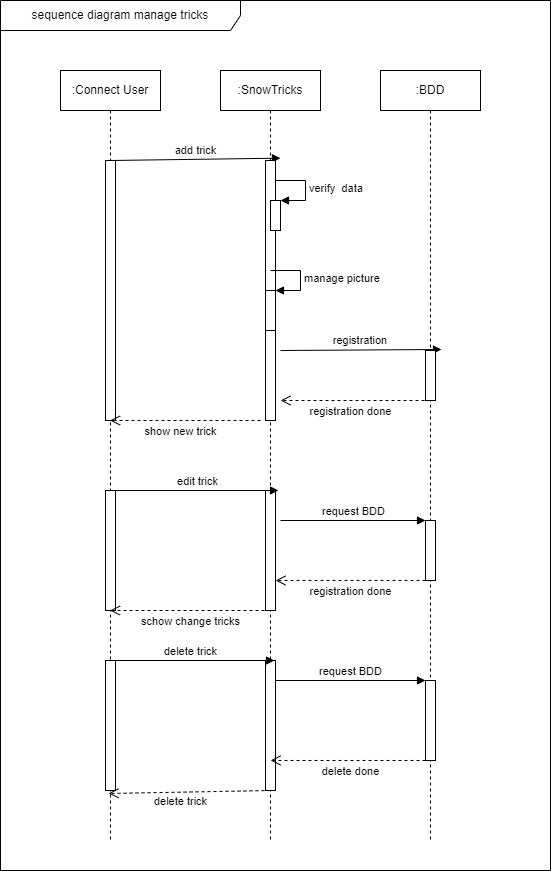

The diagram above was exported from draw.io. Its source (the exported page's mxGraphModel, read from the mxfile embedded in the PNG):
<mxGraphModel dx="868" dy="393" grid="1" gridSize="10" guides="1" tooltips="1" connect="1" arrows="1" fold="1" page="1" pageScale="1" pageWidth="827" pageHeight="1169" math="0" shadow="0">
  <root>
    <mxCell id="0" />
    <mxCell id="1" parent="0" />
    <mxCell id="seZZyRFC1FZ5SppUUf-d-1" value="sequence diagram manage tricks" style="shape=umlFrame;whiteSpace=wrap;html=1;width=240;height=30;" vertex="1" parent="1">
      <mxGeometry x="50" y="250" width="550" height="870" as="geometry" />
    </mxCell>
    <mxCell id="seZZyRFC1FZ5SppUUf-d-2" value=":Connect User" style="shape=umlLifeline;perimeter=lifelinePerimeter;whiteSpace=wrap;html=1;container=1;collapsible=0;recursiveResize=0;outlineConnect=0;" vertex="1" parent="1">
      <mxGeometry x="110" y="320" width="100" height="770" as="geometry" />
    </mxCell>
    <mxCell id="seZZyRFC1FZ5SppUUf-d-5" value="" style="html=1;points=[];perimeter=orthogonalPerimeter;" vertex="1" parent="seZZyRFC1FZ5SppUUf-d-2">
      <mxGeometry x="45" y="90" width="10" height="260" as="geometry" />
    </mxCell>
    <mxCell id="seZZyRFC1FZ5SppUUf-d-7" value="add trick" style="html=1;verticalAlign=bottom;endArrow=block;rounded=0;entryX=1.5;entryY=-0.009;entryDx=0;entryDy=0;entryPerimeter=0;" edge="1" parent="seZZyRFC1FZ5SppUUf-d-2" target="seZZyRFC1FZ5SppUUf-d-6">
      <mxGeometry width="80" relative="1" as="geometry">
        <mxPoint x="50" y="90" as="sourcePoint" />
        <mxPoint x="130" y="90" as="targetPoint" />
      </mxGeometry>
    </mxCell>
    <mxCell id="seZZyRFC1FZ5SppUUf-d-8" value="" style="html=1;points=[];perimeter=orthogonalPerimeter;" vertex="1" parent="seZZyRFC1FZ5SppUUf-d-2">
      <mxGeometry x="45" y="420" width="10" height="120" as="geometry" />
    </mxCell>
    <mxCell id="seZZyRFC1FZ5SppUUf-d-10" value="" style="html=1;points=[];perimeter=orthogonalPerimeter;" vertex="1" parent="seZZyRFC1FZ5SppUUf-d-2">
      <mxGeometry x="45" y="590" width="10" height="130" as="geometry" />
    </mxCell>
    <mxCell id="seZZyRFC1FZ5SppUUf-d-3" value=":SnowTricks" style="shape=umlLifeline;perimeter=lifelinePerimeter;whiteSpace=wrap;html=1;container=1;collapsible=0;recursiveResize=0;outlineConnect=0;" vertex="1" parent="1">
      <mxGeometry x="270" y="320" width="100" height="770" as="geometry" />
    </mxCell>
    <mxCell id="seZZyRFC1FZ5SppUUf-d-6" value="" style="html=1;points=[];perimeter=orthogonalPerimeter;" vertex="1" parent="seZZyRFC1FZ5SppUUf-d-3">
      <mxGeometry x="45" y="90" width="10" height="260" as="geometry" />
    </mxCell>
    <mxCell id="seZZyRFC1FZ5SppUUf-d-9" value="" style="html=1;points=[];perimeter=orthogonalPerimeter;" vertex="1" parent="seZZyRFC1FZ5SppUUf-d-3">
      <mxGeometry x="45" y="420" width="10" height="120" as="geometry" />
    </mxCell>
    <mxCell id="seZZyRFC1FZ5SppUUf-d-17" value="" style="html=1;points=[];perimeter=orthogonalPerimeter;" vertex="1" parent="seZZyRFC1FZ5SppUUf-d-3">
      <mxGeometry x="50" y="130" width="10" height="30" as="geometry" />
    </mxCell>
    <mxCell id="seZZyRFC1FZ5SppUUf-d-18" value="verify&amp;nbsp; data" style="edgeStyle=orthogonalEdgeStyle;html=1;align=left;spacingLeft=2;endArrow=block;rounded=0;entryX=1;entryY=0;" edge="1" target="seZZyRFC1FZ5SppUUf-d-17" parent="seZZyRFC1FZ5SppUUf-d-3">
      <mxGeometry relative="1" as="geometry">
        <mxPoint x="55" y="110" as="sourcePoint" />
        <Array as="points">
          <mxPoint x="85" y="110" />
        </Array>
      </mxGeometry>
    </mxCell>
    <mxCell id="seZZyRFC1FZ5SppUUf-d-11" value="" style="html=1;points=[];perimeter=orthogonalPerimeter;" vertex="1" parent="seZZyRFC1FZ5SppUUf-d-3">
      <mxGeometry x="45" y="590" width="10" height="130" as="geometry" />
    </mxCell>
    <mxCell id="seZZyRFC1FZ5SppUUf-d-21" value="" style="html=1;points=[];perimeter=orthogonalPerimeter;" vertex="1" parent="seZZyRFC1FZ5SppUUf-d-3">
      <mxGeometry x="45" y="220" width="10" height="40" as="geometry" />
    </mxCell>
    <mxCell id="seZZyRFC1FZ5SppUUf-d-22" value="manage picture" style="edgeStyle=orthogonalEdgeStyle;html=1;align=left;spacingLeft=2;endArrow=block;rounded=0;entryX=1;entryY=0;" edge="1" target="seZZyRFC1FZ5SppUUf-d-21" parent="seZZyRFC1FZ5SppUUf-d-3">
      <mxGeometry relative="1" as="geometry">
        <mxPoint x="50" y="200" as="sourcePoint" />
        <Array as="points">
          <mxPoint x="80" y="200" />
        </Array>
      </mxGeometry>
    </mxCell>
    <mxCell id="seZZyRFC1FZ5SppUUf-d-23" value="registration&amp;nbsp;" style="html=1;verticalAlign=bottom;endArrow=block;rounded=0;entryX=1.6;entryY=-0.02;entryDx=0;entryDy=0;entryPerimeter=0;" edge="1" parent="seZZyRFC1FZ5SppUUf-d-3" target="seZZyRFC1FZ5SppUUf-d-14">
      <mxGeometry width="80" relative="1" as="geometry">
        <mxPoint x="60" y="280" as="sourcePoint" />
        <mxPoint x="140" y="280" as="targetPoint" />
      </mxGeometry>
    </mxCell>
    <mxCell id="seZZyRFC1FZ5SppUUf-d-4" value=":BDD" style="shape=umlLifeline;perimeter=lifelinePerimeter;whiteSpace=wrap;html=1;container=1;collapsible=0;recursiveResize=0;outlineConnect=0;" vertex="1" parent="1">
      <mxGeometry x="430" y="320" width="100" height="770" as="geometry" />
    </mxCell>
    <mxCell id="seZZyRFC1FZ5SppUUf-d-14" value="" style="html=1;points=[];perimeter=orthogonalPerimeter;" vertex="1" parent="seZZyRFC1FZ5SppUUf-d-4">
      <mxGeometry x="45" y="280" width="10" height="50" as="geometry" />
    </mxCell>
    <mxCell id="seZZyRFC1FZ5SppUUf-d-26" value="" style="html=1;points=[];perimeter=orthogonalPerimeter;" vertex="1" parent="seZZyRFC1FZ5SppUUf-d-4">
      <mxGeometry x="45" y="450" width="10" height="60" as="geometry" />
    </mxCell>
    <mxCell id="seZZyRFC1FZ5SppUUf-d-30" value="" style="html=1;points=[];perimeter=orthogonalPerimeter;" vertex="1" parent="seZZyRFC1FZ5SppUUf-d-4">
      <mxGeometry x="45" y="610" width="10" height="80" as="geometry" />
    </mxCell>
    <mxCell id="seZZyRFC1FZ5SppUUf-d-12" value="edit trick" style="html=1;verticalAlign=bottom;endArrow=block;rounded=0;entryX=1.3;entryY=0;entryDx=0;entryDy=0;entryPerimeter=0;" edge="1" parent="1" source="seZZyRFC1FZ5SppUUf-d-8" target="seZZyRFC1FZ5SppUUf-d-9">
      <mxGeometry width="80" relative="1" as="geometry">
        <mxPoint x="160" y="570" as="sourcePoint" />
        <mxPoint x="240" y="570" as="targetPoint" />
      </mxGeometry>
    </mxCell>
    <mxCell id="seZZyRFC1FZ5SppUUf-d-13" value="delete trick" style="html=1;verticalAlign=bottom;endArrow=block;rounded=0;entryX=0.9;entryY=0;entryDx=0;entryDy=0;entryPerimeter=0;exitX=0.5;exitY=0;exitDx=0;exitDy=0;exitPerimeter=0;" edge="1" parent="1" source="seZZyRFC1FZ5SppUUf-d-10" target="seZZyRFC1FZ5SppUUf-d-11">
      <mxGeometry x="-0.0244" width="80" relative="1" as="geometry">
        <mxPoint x="160" y="750" as="sourcePoint" />
        <mxPoint x="240" y="750" as="targetPoint" />
        <mxPoint as="offset" />
      </mxGeometry>
    </mxCell>
    <mxCell id="seZZyRFC1FZ5SppUUf-d-24" value="registration done" style="html=1;verticalAlign=bottom;endArrow=open;dashed=1;endSize=8;rounded=0;" edge="1" parent="1">
      <mxGeometry x="0.0667" y="20" relative="1" as="geometry">
        <mxPoint x="480" y="650" as="sourcePoint" />
        <mxPoint x="330" y="650" as="targetPoint" />
        <mxPoint as="offset" />
      </mxGeometry>
    </mxCell>
    <mxCell id="seZZyRFC1FZ5SppUUf-d-25" value="show new trick" style="html=1;verticalAlign=bottom;endArrow=open;dashed=1;endSize=8;rounded=0;" edge="1" parent="1" target="seZZyRFC1FZ5SppUUf-d-2">
      <mxGeometry x="0.0631" y="20" relative="1" as="geometry">
        <mxPoint x="310" y="670" as="sourcePoint" />
        <mxPoint x="230" y="670" as="targetPoint" />
        <mxPoint as="offset" />
      </mxGeometry>
    </mxCell>
    <mxCell id="seZZyRFC1FZ5SppUUf-d-28" value="registration done" style="html=1;verticalAlign=bottom;endArrow=open;dashed=1;endSize=8;rounded=0;entryX=1;entryY=0.75;entryDx=0;entryDy=0;entryPerimeter=0;" edge="1" source="seZZyRFC1FZ5SppUUf-d-26" parent="1" target="seZZyRFC1FZ5SppUUf-d-9">
      <mxGeometry y="20" relative="1" as="geometry">
        <mxPoint x="405" y="846" as="targetPoint" />
        <mxPoint as="offset" />
      </mxGeometry>
    </mxCell>
    <mxCell id="seZZyRFC1FZ5SppUUf-d-27" value="request BDD" style="html=1;verticalAlign=bottom;endArrow=block;entryX=0;entryY=0;rounded=0;" edge="1" target="seZZyRFC1FZ5SppUUf-d-26" parent="1">
      <mxGeometry relative="1" as="geometry">
        <mxPoint x="330" y="770" as="sourcePoint" />
      </mxGeometry>
    </mxCell>
    <mxCell id="seZZyRFC1FZ5SppUUf-d-29" value="schow change tricks" style="html=1;verticalAlign=bottom;endArrow=open;dashed=1;endSize=8;rounded=0;" edge="1" parent="1" target="seZZyRFC1FZ5SppUUf-d-2">
      <mxGeometry x="-0.0031" y="20" relative="1" as="geometry">
        <mxPoint x="320" y="860" as="sourcePoint" />
        <mxPoint x="240" y="860" as="targetPoint" />
        <mxPoint as="offset" />
      </mxGeometry>
    </mxCell>
    <mxCell id="seZZyRFC1FZ5SppUUf-d-31" value="request BDD" style="html=1;verticalAlign=bottom;endArrow=block;entryX=0;entryY=0;rounded=0;" edge="1" target="seZZyRFC1FZ5SppUUf-d-30" parent="1" source="seZZyRFC1FZ5SppUUf-d-11">
      <mxGeometry relative="1" as="geometry">
        <mxPoint x="405" y="930" as="sourcePoint" />
      </mxGeometry>
    </mxCell>
    <mxCell id="seZZyRFC1FZ5SppUUf-d-32" value="delete done" style="html=1;verticalAlign=bottom;endArrow=open;dashed=1;endSize=8;rounded=0;entryX=0.5;entryY=0.769;entryDx=0;entryDy=0;entryPerimeter=0;" edge="1" source="seZZyRFC1FZ5SppUUf-d-30" parent="1" target="seZZyRFC1FZ5SppUUf-d-11">
      <mxGeometry x="-0.0323" y="20" relative="1" as="geometry">
        <mxPoint x="405" y="1006" as="targetPoint" />
        <mxPoint as="offset" />
      </mxGeometry>
    </mxCell>
    <mxCell id="seZZyRFC1FZ5SppUUf-d-33" value="delete trick" style="html=1;verticalAlign=bottom;endArrow=open;dashed=1;endSize=8;rounded=0;entryX=0.3;entryY=1.023;entryDx=0;entryDy=0;entryPerimeter=0;" edge="1" parent="1" target="seZZyRFC1FZ5SppUUf-d-10">
      <mxGeometry x="0.1153" y="18" relative="1" as="geometry">
        <mxPoint x="320" y="1040" as="sourcePoint" />
        <mxPoint x="240" y="1040" as="targetPoint" />
        <mxPoint as="offset" />
      </mxGeometry>
    </mxCell>
  </root>
</mxGraphModel>